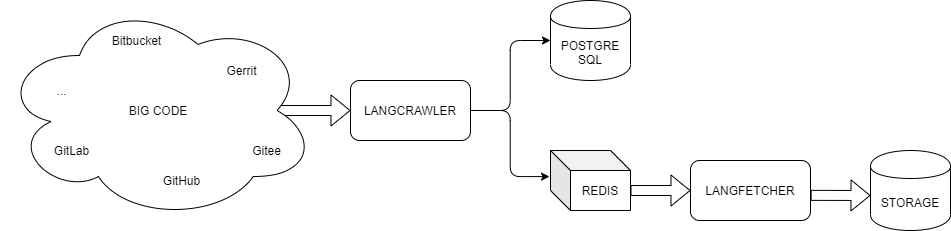

The diagram above was exported from draw.io. Its source (the exported page's mxGraphModel, read from the mxfile embedded in the PNG):
<mxGraphModel dx="1675" dy="958" grid="1" gridSize="10" guides="1" tooltips="1" connect="1" arrows="1" fold="1" page="1" pageScale="1" pageWidth="827" pageHeight="1169" math="0" shadow="0">
  <root>
    <mxCell id="0" />
    <mxCell id="1" parent="0" />
    <mxCell id="15" value="" style="shape=flexArrow;endArrow=classic;html=1;entryX=0;entryY=0.5;entryDx=0;entryDy=0;exitX=0.875;exitY=0.5;exitDx=0;exitDy=0;exitPerimeter=0;" parent="1" source="5" target="12" edge="1">
      <mxGeometry width="50" height="50" relative="1" as="geometry">
        <mxPoint x="390" y="280" as="sourcePoint" />
        <mxPoint x="610" y="360" as="targetPoint" />
      </mxGeometry>
    </mxCell>
    <mxCell id="5" value="BIG CODE" style="ellipse;shape=cloud;whiteSpace=wrap;html=1;" parent="1" vertex="1">
      <mxGeometry x="40" y="40" width="316" height="220" as="geometry" />
    </mxCell>
    <mxCell id="6" value="&lt;span&gt;Bitbucket&lt;/span&gt;" style="text;html=1;align=center;verticalAlign=middle;resizable=0;points=[];autosize=1;" parent="1" vertex="1">
      <mxGeometry x="146" y="70" width="60" height="20" as="geometry" />
    </mxCell>
    <mxCell id="7" value="&lt;span&gt;Gitee&lt;/span&gt;" style="text;html=1;align=center;verticalAlign=middle;resizable=0;points=[];autosize=1;" parent="1" vertex="1">
      <mxGeometry x="286" y="180" width="40" height="20" as="geometry" />
    </mxCell>
    <mxCell id="8" value="&lt;span&gt;GitHub&lt;/span&gt;" style="text;html=1;align=center;verticalAlign=middle;resizable=0;points=[];autosize=1;" parent="1" vertex="1">
      <mxGeometry x="196" y="210" width="50" height="20" as="geometry" />
    </mxCell>
    <mxCell id="9" value="&lt;span&gt;GitLab&lt;/span&gt;" style="text;html=1;align=center;verticalAlign=middle;resizable=0;points=[];autosize=1;" parent="1" vertex="1">
      <mxGeometry x="86" y="180" width="50" height="20" as="geometry" />
    </mxCell>
    <mxCell id="10" value="&lt;span&gt;Gerrit&lt;/span&gt;" style="text;html=1;align=center;verticalAlign=middle;resizable=0;points=[];autosize=1;" parent="1" vertex="1">
      <mxGeometry x="256" y="100" width="50" height="20" as="geometry" />
    </mxCell>
    <mxCell id="11" value="&lt;span&gt;...&lt;/span&gt;" style="text;html=1;align=center;verticalAlign=middle;resizable=0;points=[];autosize=1;" parent="1" vertex="1">
      <mxGeometry x="86" y="120" width="30" height="20" as="geometry" />
    </mxCell>
    <mxCell id="12" value="LANGCRAWLER" style="rounded=1;whiteSpace=wrap;html=1;" parent="1" vertex="1">
      <mxGeometry x="390" y="120" width="120" height="60" as="geometry" />
    </mxCell>
    <mxCell id="13" value="&lt;span&gt;POSTGRE&lt;br&gt;SQL&lt;/span&gt;" style="shape=cylinder;whiteSpace=wrap;html=1;boundedLbl=1;backgroundOutline=1;" parent="1" vertex="1">
      <mxGeometry x="590" y="40" width="80" height="80" as="geometry" />
    </mxCell>
    <mxCell id="18" value="" style="edgeStyle=elbowEdgeStyle;elbow=horizontal;endArrow=classic;html=1;exitX=1;exitY=0.5;exitDx=0;exitDy=0;entryX=-0.012;entryY=0.506;entryDx=0;entryDy=0;entryPerimeter=0;" parent="1" source="12" edge="1">
      <mxGeometry width="50" height="50" relative="1" as="geometry">
        <mxPoint x="480" y="430" as="sourcePoint" />
        <mxPoint x="589.0400000000002" y="216.08834000000002" as="targetPoint" />
      </mxGeometry>
    </mxCell>
    <mxCell id="23" value="LANGFETCHER" style="rounded=1;whiteSpace=wrap;html=1;" parent="1" vertex="1">
      <mxGeometry x="730" y="200" width="120" height="60" as="geometry" />
    </mxCell>
    <mxCell id="25" value="" style="edgeStyle=elbowEdgeStyle;elbow=horizontal;endArrow=classic;html=1;entryX=0;entryY=0.5;entryDx=0;entryDy=0;" parent="1" target="13" edge="1">
      <mxGeometry width="50" height="50" relative="1" as="geometry">
        <mxPoint x="510" y="150" as="sourcePoint" />
        <mxPoint x="560" y="40" as="targetPoint" />
      </mxGeometry>
    </mxCell>
    <mxCell id="26" value="REDIS" style="shape=cube;whiteSpace=wrap;html=1;boundedLbl=1;backgroundOutline=1;darkOpacity=0.05;darkOpacity2=0.1;" parent="1" vertex="1">
      <mxGeometry x="590" y="190" width="80" height="60" as="geometry" />
    </mxCell>
    <mxCell id="29" value="STORAGE" style="shape=cylinder;whiteSpace=wrap;html=1;boundedLbl=1;backgroundOutline=1;" parent="1" vertex="1">
      <mxGeometry x="910" y="190" width="80" height="80" as="geometry" />
    </mxCell>
    <mxCell id="30" value="" style="shape=flexArrow;endArrow=classic;html=1;exitX=1.001;exitY=0.581;exitDx=0;exitDy=0;exitPerimeter=0;" parent="1" source="23" edge="1">
      <mxGeometry width="50" height="50" relative="1" as="geometry">
        <mxPoint x="870" y="340" as="sourcePoint" />
        <mxPoint x="910" y="235" as="targetPoint" />
      </mxGeometry>
    </mxCell>
    <mxCell id="31" value="" style="shape=flexArrow;endArrow=classic;html=1;entryX=0;entryY=0.5;entryDx=0;entryDy=0;exitX=0;exitY=0;exitDx=80;exitDy=40;exitPerimeter=0;" edge="1" parent="1" source="26" target="23">
      <mxGeometry width="50" height="50" relative="1" as="geometry">
        <mxPoint x="670" y="310" as="sourcePoint" />
        <mxPoint x="720" y="260" as="targetPoint" />
      </mxGeometry>
    </mxCell>
  </root>
</mxGraphModel>